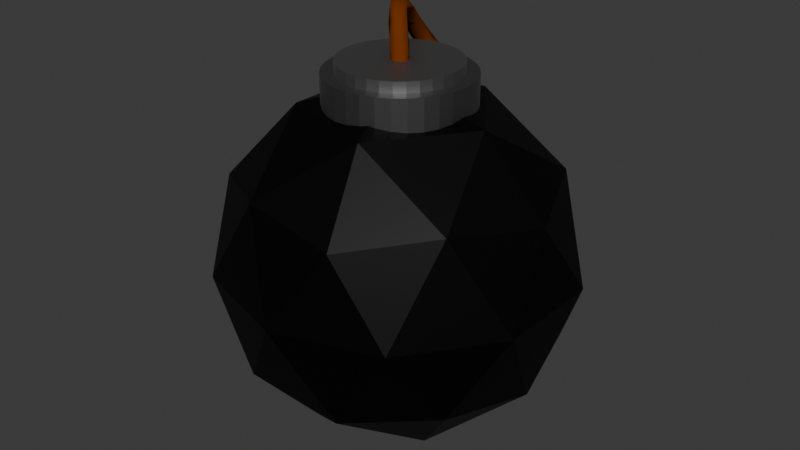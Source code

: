 # Source: Bomb.blend  (saved by Blender 4.0.36; exported with 4.5.12 LTS)
import bpy
from mathutils import Matrix  # noqa: F401  (used for matrix-valued properties, if any)

bpy.ops.wm.read_factory_settings(use_empty=True)
scene = bpy.context.scene
scene.name = 'Scene'

# ---- collections
col_collection = bpy.data.collections.new('Collection'); scene.collection.children.link(col_collection)

# ---- materials (node trees are filled in below, after node groups)
mat_material_001 = bpy.data.materials.new('Material.001')
mat_material_001.use_transparent_shadow = False
mat_material_002 = bpy.data.materials.new('Material.002')
mat_material_002.use_transparent_shadow = False
mat_material_003 = bpy.data.materials.new('Material.003')
mat_material_003.use_transparent_shadow = False
mat_material_004 = bpy.data.materials.new('Material.004')
mat_material_004.use_transparent_shadow = False

# ---- material node trees
mat_material_001.use_nodes = True; mat_material_001.node_tree.nodes.clear()
_N = mat_material_001.node_tree.nodes; _L = mat_material_001.node_tree.links
n0 = _N.new('ShaderNodeBsdfPrincipled'); n0.name = 'Principled BSDF'; n0.location = (10, 300)
n0.inputs[0].default_value = (0.01546, 0.01546, 0.01546, 1.0)
n0.inputs[1].default_value = 1.0
n0.inputs[3].default_value = 1.45
n1 = _N.new('ShaderNodeOutputMaterial'); n1.name = 'Material Output'; n1.location = (300, 300)
_L.new(n0.outputs[0], n1.inputs[0])
n1.is_active_output = True
mat_material_002.use_nodes = True; mat_material_002.node_tree.nodes.clear()
_N = mat_material_002.node_tree.nodes; _L = mat_material_002.node_tree.links
n0 = _N.new('ShaderNodeBsdfPrincipled'); n0.name = 'Principled BSDF'; n0.location = (10, 300)
n0.inputs[0].default_value = (0.2037, 0.2037, 0.2037, 1.0)
n0.inputs[1].default_value = 1.0
n0.inputs[3].default_value = 1.45
n1 = _N.new('ShaderNodeOutputMaterial'); n1.name = 'Material Output'; n1.location = (300, 300)
_L.new(n0.outputs[0], n1.inputs[0])
n1.is_active_output = True
mat_material_003.use_nodes = True; mat_material_003.node_tree.nodes.clear()
_N = mat_material_003.node_tree.nodes; _L = mat_material_003.node_tree.links
n0 = _N.new('ShaderNodeBsdfPrincipled'); n0.name = 'Principled BSDF'; n0.location = (10, 300)
n0.inputs[0].default_value = (0.2952, 0.2952, 0.2952, 1.0)
n0.inputs[1].default_value = 1.0
n0.inputs[3].default_value = 1.45
n1 = _N.new('ShaderNodeOutputMaterial'); n1.name = 'Material Output'; n1.location = (300, 300)
_L.new(n0.outputs[0], n1.inputs[0])
n1.is_active_output = True
mat_material_004.use_nodes = True; mat_material_004.node_tree.nodes.clear()
_N = mat_material_004.node_tree.nodes; _L = mat_material_004.node_tree.links
n0 = _N.new('ShaderNodeBsdfPrincipled'); n0.name = 'Principled BSDF'; n0.location = (10, 300)
n0.inputs[0].default_value = (0.1652, 0.03312, 0.0008315, 1.0)
n0.inputs[2].default_value = 1.0
n0.inputs[3].default_value = 1.0
n1 = _N.new('ShaderNodeOutputMaterial'); n1.name = 'Material Output'; n1.location = (300, 300)
_L.new(n0.outputs[0], n1.inputs[0])
n1.is_active_output = True

# ---- world
world_world = bpy.data.worlds.new('World'); scene.world = world_world
world_world.use_nodes = True; world_world.node_tree.nodes.clear()
_N = world_world.node_tree.nodes; _L = world_world.node_tree.links
n0 = _N.new('ShaderNodeOutputWorld'); n0.name = 'World Output'; n0.location = (300, 300)
n1 = _N.new('ShaderNodeBackground'); n1.name = 'Background'; n1.location = (10, 300)
n1.inputs[0].default_value = (0.05088, 0.05088, 0.05088, 1.0)
_L.new(n1.outputs[0], n0.inputs[0])
n0.is_active_output = True
world_world.color = (0.05088, 0.05088, 0.05088)
world_world.use_sun_shadow = False
world_world.sun_shadow_jitter_overblur = 0.0

# ---- meshes
me_b_ziercurve = bpy.data.meshes.new('BézierCurve')
me_b_ziercurve.from_pydata([], [], [])
_uv = me_b_ziercurve.uv_layers.new(name='UVMap')
_uv.uv.foreach_set('vector', [])
me_b_ziercurve.auto_texspace = False
me_b_ziercurve.update()
me_b_ziercurve_001 = bpy.data.meshes.new('BézierCurve.001')
me_b_ziercurve_001.from_pydata([(0.0, 0.0, -2.179), (0.7236, -0.5257, -1.626), (-0.2764, -0.8506, -1.626), (-0.8944, 0.0, -1.626), (-0.2764, 0.8506, -1.626), (0.7236, 0.5257, -1.626), (0.2764, -0.8506, -0.7319), (-0.7236, -0.5257, -0.7319), (-0.7236, 0.5257, -0.7319), (0.2764, 0.8506, -0.7319), (0.8944, 0.0, -0.7319), (0.0, 0.0, -0.1791), (-0.1625, -0.5, -2.03), (0.4253, -0.309, -2.03), (0.2629, -0.809, -1.705), (0.8506, 0.0, -1.705), (0.4253, 0.309, -2.03), (-0.5257, 0.0, -2.03), (-0.6882, -0.5, -1.705), (-0.1625, 0.5, -2.03), (-0.6882, 0.5, -1.705), (0.2629, 0.809, -1.705), (0.9511, -0.309, -1.179), (0.9511, 0.309, -1.179), (0.0, -1.0, -1.179), (0.5878, -0.809, -1.179), (-0.9511, -0.309, -1.179), (-0.5878, -0.809, -1.179), (-0.5878, 0.809, -1.179), (-0.9511, 0.309, -1.179), (0.5878, 0.809, -1.179), (0.0, 1.0, -1.179), (0.6882, -0.5, -0.6534), (-0.2629, -0.809, -0.6534), (-0.8506, 0.0, -0.6534), (-0.2629, 0.809, -0.6534), (0.6882, 0.5, -0.6534), (0.1625, -0.5, -0.3285), (0.5257, 0.0, -0.3285), (-0.4253, -0.309, -0.3285), (-0.4253, 0.309, -0.3285), (0.1625, 0.5, -0.3285)], [], [(0, 13, 12), (1, 13, 15), (0, 12, 17), (0, 17, 19), (0, 19, 16), (1, 15, 22), (2, 14, 24), (3, 18, 26), (4, 20, 28), (5, 21, 30), (1, 22, 25), (2, 24, 27), (3, 26, 29), (4, 28, 31), (5, 30, 23), (6, 32, 37), (7, 33, 39), (8, 34, 40), (9, 35, 41), (10, 36, 38), (38, 41, 11), (38, 36, 41), (36, 9, 41), (41, 40, 11), (41, 35, 40), (35, 8, 40), (40, 39, 11), (40, 34, 39), (34, 7, 39), (39, 37, 11), (39, 33, 37), (33, 6, 37), (37, 38, 11), (37, 32, 38), (32, 10, 38), (23, 36, 10), (23, 30, 36), (30, 9, 36), (31, 35, 9), (31, 28, 35), (28, 8, 35), (29, 34, 8), (29, 26, 34), (26, 7, 34), (27, 33, 7), (27, 24, 33), (24, 6, 33), (25, 32, 6), (25, 22, 32), (22, 10, 32), (30, 31, 9), (30, 21, 31), (21, 4, 31), (28, 29, 8), (28, 20, 29), (20, 3, 29), (26, 27, 7), (26, 18, 27), (18, 2, 27), (24, 25, 6), (24, 14, 25), (14, 1, 25), (22, 23, 10), (22, 15, 23), (15, 5, 23), (16, 21, 5), (16, 19, 21), (19, 4, 21), (19, 20, 4), (19, 17, 20), (17, 3, 20), (17, 18, 3), (17, 12, 18), (12, 2, 18), (15, 16, 5), (15, 13, 16), (13, 0, 16), (12, 14, 2), (12, 13, 14), (13, 1, 14)])
_uv = me_b_ziercurve_001.uv_layers.new(name='UVMap')
_uv.uv.foreach_set('vector', [0.1818, 0.0, 0.2273, 0.07873, 0.1364, 0.07873, 0.2727, 0.1575, 0.3182, 0.07873, 0.3636, 0.1575, 0.9091, 0.0, 0.9545, 0.07873, 0.8636, 0.07873, 0.7273, 0.0, 0.7727, 0.07873, 0.6818, 0.07873, 0.5455, 0.0, 0.5909, 0.07873, 0.5, 0.07873, 0.2727, 0.1575, 0.3636, 0.1575, 0.3182, 0.2362, 0.09091, 0.1575, 0.1818, 0.1575, 0.1364, 0.2362, 0.8182, 0.1575, 0.9091, 0.1575, 0.8636, 0.2362, 0.6364, 0.1575, 0.7273, 0.1575, 0.6818, 0.2362, 0.4545, 0.1575, 0.5455, 0.1575, 0.5, 0.2362, 0.2727, 0.1575, 0.3182, 0.2362, 0.2273, 0.2362, 0.09091, 0.1575, 0.1364, 0.2362, 0.04546, 0.2362, 0.8182, 0.1575, 0.8636, 0.2362, 0.7727, 0.2362, 0.6364, 0.1575, 0.6818, 0.2362, 0.5909, 0.2362, 0.4545, 0.1575, 0.5, 0.2362, 0.4091, 0.2362, 0.1818, 0.3149, 0.2727, 0.3149, 0.2273, 0.3937, 0.0, 0.3149, 0.09091, 0.3149, 0.04546, 0.3937, 0.7273, 0.3149, 0.8182, 0.3149, 0.7727, 0.3937, 0.5455, 0.3149, 0.6364, 0.3149, 0.5909, 0.3937, 0.3636, 0.3149, 0.4545, 0.3149, 0.4091, 0.3937, 0.4091, 0.3937, 0.5, 0.3937, 0.4545, 0.4724, 0.4091, 0.3937, 0.4545, 0.3149, 0.5, 0.3937, 0.4545, 0.3149, 0.5455, 0.3149, 0.5, 0.3937, 0.5909, 0.3937, 0.6818, 0.3937, 0.6364, 0.4724, 0.5909, 0.3937, 0.6364, 0.3149, 0.6818, 0.3937, 0.6364, 0.3149, 0.7273, 0.3149, 0.6818, 0.3937, 0.7727, 0.3937, 0.8636, 0.3937, 0.8182, 0.4724, 0.7727, 0.3937, 0.8182, 0.3149, 0.8636, 0.3937, 0.8182, 0.3149, 0.9091, 0.3149, 0.8636, 0.3937, 0.04546, 0.3937, 0.1364, 0.3937, 0.09091, 0.4724, 0.04546, 0.3937, 0.09091, 0.3149, 0.1364, 0.3937, 0.09091, 0.3149, 0.1818, 0.3149, 0.1364, 0.3937, 0.2273, 0.3937, 0.3182, 0.3937, 0.2727, 0.4724, 0.2273, 0.3937, 0.2727, 0.3149, 0.3182, 0.3937, 0.2727, 0.3149, 0.3636, 0.3149, 0.3182, 0.3937, 0.4091, 0.2362, 0.4545, 0.3149, 0.3636, 0.3149, 0.4091, 0.2362, 0.5, 0.2362, 0.4545, 0.3149, 0.5, 0.2362, 0.5455, 0.3149, 0.4545, 0.3149, 0.5909, 0.2362, 0.6364, 0.3149, 0.5455, 0.3149, 0.5909, 0.2362, 0.6818, 0.2362, 0.6364, 0.3149, 0.6818, 0.2362, 0.7273, 0.3149, 0.6364, 0.3149, 0.7727, 0.2362, 0.8182, 0.3149, 0.7273, 0.3149, 0.7727, 0.2362, 0.8636, 0.2362, 0.8182, 0.3149, 0.8636, 0.2362, 0.9091, 0.3149, 0.8182, 0.3149, 0.04546, 0.2362, 0.09091, 0.3149, 0.0, 0.3149, 0.04546, 0.2362, 0.1364, 0.2362, 0.09091, 0.3149, 0.1364, 0.2362, 0.1818, 0.3149, 0.09091, 0.3149, 0.2273, 0.2362, 0.2727, 0.3149, 0.1818, 0.3149, 0.2273, 0.2362, 0.3182, 0.2362, 0.2727, 0.3149, 0.3182, 0.2362, 0.3636, 0.3149, 0.2727, 0.3149, 0.5, 0.2362, 0.5909, 0.2362, 0.5455, 0.3149, 0.5, 0.2362, 0.5455, 0.1575, 0.5909, 0.2362, 0.5455, 0.1575, 0.6364, 0.1575, 0.5909, 0.2362, 0.6818, 0.2362, 0.7727, 0.2362, 0.7273, 0.3149, 0.6818, 0.2362, 0.7273, 0.1575, 0.7727, 0.2362, 0.7273, 0.1575, 0.8182, 0.1575, 0.7727, 0.2362, 0.8636, 0.2362, 0.9545, 0.2362, 0.9091, 0.3149, 0.8636, 0.2362, 0.9091, 0.1575, 0.9545, 0.2362, 0.9091, 0.1575, 1.0, 0.1575, 0.9545, 0.2362, 0.1364, 0.2362, 0.2273, 0.2362, 0.1818, 0.3149, 0.1364, 0.2362, 0.1818, 0.1575, 0.2273, 0.2362, 0.1818, 0.1575, 0.2727, 0.1575, 0.2273, 0.2362, 0.3182, 0.2362, 0.4091, 0.2362, 0.3636, 0.3149, 0.3182, 0.2362, 0.3636, 0.1575, 0.4091, 0.2362, 0.3636, 0.1575, 0.4545, 0.1575, 0.4091, 0.2362, 0.5, 0.07873, 0.5455, 0.1575, 0.4545, 0.1575, 0.5, 0.07873, 0.5909, 0.07873, 0.5455, 0.1575, 0.5909, 0.07873, 0.6364, 0.1575, 0.5455, 0.1575, 0.6818, 0.07873, 0.7273, 0.1575, 0.6364, 0.1575, 0.6818, 0.07873, 0.7727, 0.07873, 0.7273, 0.1575, 0.7727, 0.07873, 0.8182, 0.1575, 0.7273, 0.1575, 0.8636, 0.07873, 0.9091, 0.1575, 0.8182, 0.1575, 0.8636, 0.07873, 0.9545, 0.07873, 0.9091, 0.1575, 0.9545, 0.07873, 1.0, 0.1575, 0.9091, 0.1575, 0.3636, 0.1575, 0.4091, 0.07873, 0.4545, 0.1575, 0.3636, 0.1575, 0.3182, 0.07873, 0.4091, 0.07873, 0.3182, 0.07873, 0.3636, 0.0, 0.4091, 0.07873, 0.1364, 0.07873, 0.1818, 0.1575, 0.09091, 0.1575, 0.1364, 0.07873, 0.2273, 0.07873, 0.1818, 0.1575, 0.2273, 0.07873, 0.2727, 0.1575, 0.1818, 0.1575])
me_b_ziercurve_001.materials.append(mat_material_001)
me_b_ziercurve_001.auto_texspace = False
me_b_ziercurve_001.update()
me_b_ziercurve_002 = bpy.data.meshes.new('BézierCurve.002')
me_b_ziercurve_002.from_pydata([(0.0, 0.3999, -0.386), (0.0, 0.3999, -0.1457), (0.07801, 0.3922, -0.386), (0.07801, 0.3922, -0.1457), (0.153, 0.3694, -0.386), (0.153, 0.3694, -0.1457), (0.2222, 0.3325, -0.386), (0.2222, 0.3325, -0.1457), (0.2827, 0.2827, -0.386), (0.2827, 0.2827, -0.1457), (0.3325, 0.2222, -0.386), (0.3325, 0.2222, -0.1457), (0.3694, 0.153, -0.386), (0.3694, 0.153, -0.1457), (0.3922, 0.07801, -0.386), (0.3922, 0.07801, -0.1457), (0.3999, 0.0, -0.386), (0.3999, 0.0, -0.1457), (0.3922, -0.07801, -0.386), (0.3922, -0.07801, -0.1457), (0.3694, -0.153, -0.386), (0.3694, -0.153, -0.1457), (0.3325, -0.2222, -0.386), (0.3325, -0.2222, -0.1457), (0.2827, -0.2827, -0.386), (0.2827, -0.2827, -0.1457), (0.2222, -0.3325, -0.386), (0.2222, -0.3325, -0.1457), (0.153, -0.3694, -0.386), (0.153, -0.3694, -0.1457), (0.07801, -0.3922, -0.386), (0.07801, -0.3922, -0.1457), (0.0, -0.3999, -0.386), (0.0, -0.3999, -0.1457), (-0.07801, -0.3922, -0.386), (-0.07801, -0.3922, -0.1457), (-0.153, -0.3694, -0.386), (-0.153, -0.3694, -0.1457), (-0.2222, -0.3325, -0.386), (-0.2222, -0.3325, -0.1457), (-0.2827, -0.2827, -0.386), (-0.2827, -0.2827, -0.1457), (-0.3325, -0.2222, -0.386), (-0.3325, -0.2222, -0.1457), (-0.3694, -0.153, -0.386), (-0.3694, -0.153, -0.1457), (-0.3922, -0.07801, -0.386), (-0.3922, -0.07801, -0.1457), (-0.3999, 0.0, -0.386), (-0.3999, 0.0, -0.1457), (-0.3922, 0.07801, -0.386), (-0.3922, 0.07801, -0.1457), (-0.3694, 0.153, -0.386), (-0.3694, 0.153, -0.1457), (-0.3325, 0.2222, -0.386), (-0.3325, 0.2222, -0.1457), (-0.2827, 0.2827, -0.386), (-0.2827, 0.2827, -0.1457), (-0.2222, 0.3325, -0.386), (-0.2222, 0.3325, -0.1457), (-0.153, 0.3694, -0.386), (-0.153, 0.3694, -0.1457), (-0.07801, 0.3922, -0.386), (-0.07801, 0.3922, -0.1457)], [], [(0, 1, 3, 2), (2, 3, 5, 4), (4, 5, 7, 6), (6, 7, 9, 8), (8, 9, 11, 10), (10, 11, 13, 12), (12, 13, 15, 14), (14, 15, 17, 16), (16, 17, 19, 18), (18, 19, 21, 20), (20, 21, 23, 22), (22, 23, 25, 24), (24, 25, 27, 26), (26, 27, 29, 28), (28, 29, 31, 30), (30, 31, 33, 32), (32, 33, 35, 34), (34, 35, 37, 36), (36, 37, 39, 38), (38, 39, 41, 40), (40, 41, 43, 42), (42, 43, 45, 44), (44, 45, 47, 46), (46, 47, 49, 48), (48, 49, 51, 50), (50, 51, 53, 52), (52, 53, 55, 54), (54, 55, 57, 56), (56, 57, 59, 58), (58, 59, 61, 60), (3, 1, 63, 61, 59, 57, 55, 53, 51, 49, 47, 45, 43, 41, 39, 37, 35, 33, 31, 29, 27, 25, 23, 21, 19, 17, 15, 13, 11, 9, 7, 5), (60, 61, 63, 62), (62, 63, 1, 0), (0, 2, 4, 6, 8, 10, 12, 14, 16, 18, 20, 22, 24, 26, 28, 30, 32, 34, 36, 38, 40, 42, 44, 46, 48, 50, 52, 54, 56, 58, 60, 62)])
_uv = me_b_ziercurve_002.uv_layers.new(name='UVMap')
_uv.uv.foreach_set('vector', [1.0, 0.5, 1.0, 1.0, 0.9688, 1.0, 0.9688, 0.5, 0.9688, 0.5, 0.9688, 1.0, 0.9375, 1.0, 0.9375, 0.5, 0.9375, 0.5, 0.9375, 1.0, 0.9062, 1.0, 0.9062, 0.5, 0.9062, 0.5, 0.9062, 1.0, 0.875, 1.0, 0.875, 0.5, 0.875, 0.5, 0.875, 1.0, 0.8438, 1.0, 0.8438, 0.5, 0.8438, 0.5, 0.8438, 1.0, 0.8125, 1.0, 0.8125, 0.5, 0.8125, 0.5, 0.8125, 1.0, 0.7812, 1.0, 0.7812, 0.5, 0.7812, 0.5, 0.7812, 1.0, 0.75, 1.0, 0.75, 0.5, 0.75, 0.5, 0.75, 1.0, 0.7188, 1.0, 0.7188, 0.5, 0.7188, 0.5, 0.7188, 1.0, 0.6875, 1.0, 0.6875, 0.5, 0.6875, 0.5, 0.6875, 1.0, 0.6562, 1.0, 0.6562, 0.5, 0.6562, 0.5, 0.6562, 1.0, 0.625, 1.0, 0.625, 0.5, 0.625, 0.5, 0.625, 1.0, 0.5938, 1.0, 0.5938, 0.5, 0.5938, 0.5, 0.5938, 1.0, 0.5625, 1.0, 0.5625, 0.5, 0.5625, 0.5, 0.5625, 1.0, 0.5312, 1.0, 0.5312, 0.5, 0.5312, 0.5, 0.5312, 1.0, 0.5, 1.0, 0.5, 0.5, 0.5, 0.5, 0.5, 1.0, 0.4688, 1.0, 0.4688, 0.5, 0.4688, 0.5, 0.4688, 1.0, 0.4375, 1.0, 0.4375, 0.5, 0.4375, 0.5, 0.4375, 1.0, 0.4062, 1.0, 0.4062, 0.5, 0.4062, 0.5, 0.4062, 1.0, 0.375, 1.0, 0.375, 0.5, 0.375, 0.5, 0.375, 1.0, 0.3438, 1.0, 0.3438, 0.5, 0.3438, 0.5, 0.3438, 1.0, 0.3125, 1.0, 0.3125, 0.5, 0.3125, 0.5, 0.3125, 1.0, 0.2812, 1.0, 0.2812, 0.5, 0.2812, 0.5, 0.2812, 1.0, 0.25, 1.0, 0.25, 0.5, 0.25, 0.5, 0.25, 1.0, 0.2188, 1.0, 0.2188, 0.5, 0.2188, 0.5, 0.2188, 1.0, 0.1875, 1.0, 0.1875, 0.5, 0.1875, 0.5, 0.1875, 1.0, 0.1562, 1.0, 0.1562, 0.5, 0.1562, 0.5, 0.1562, 1.0, 0.125, 1.0, 0.125, 0.5, 0.125, 0.5, 0.125, 1.0, 0.09375, 1.0, 0.09375, 0.5, 0.09375, 0.5, 0.09375, 1.0, 0.0625, 1.0, 0.0625, 0.5, 0.2968, 0.4854, 0.25, 0.49, 0.2032, 0.4854, 0.1582, 0.4717, 0.1167, 0.4496, 0.08029, 0.4197, 0.05045, 0.3833, 0.02827, 0.3418, 0.01461, 0.2968, 0.01, 0.25, 0.01461, 0.2032, 0.02827, 0.1582, 0.05045, 0.1167, 0.08029, 0.08029, 0.1167, 0.05045, 0.1582, 0.02827, 0.2032, 0.01461, 0.25, 0.01, 0.2968, 0.01461, 0.3418, 0.02827, 0.3833, 0.05045, 0.4197, 0.08029, 0.4496, 0.1167, 0.4717, 0.1582, 0.4854, 0.2032, 0.49, 0.25, 0.4854, 0.2968, 0.4717, 0.3418, 0.4496, 0.3833, 0.4197, 0.4197, 0.3833, 0.4496, 0.3418, 0.4717, 0.0625, 0.5, 0.0625, 1.0, 0.03125, 1.0, 0.03125, 0.5, 0.03125, 0.5, 0.03125, 1.0, 0.0, 1.0, 0.0, 0.5, 0.75, 0.49, 0.7968, 0.4854, 0.8418, 0.4717, 0.8833, 0.4496, 0.9197, 0.4197, 0.9496, 0.3833, 0.9717, 0.3418, 0.9854, 0.2968, 0.99, 0.25, 0.9854, 0.2032, 0.9717, 0.1582, 0.9496, 0.1167, 0.9197, 0.08029, 0.8833, 0.05045, 0.8418, 0.02827, 0.7968, 0.01461, 0.75, 0.01, 0.7032, 0.01461, 0.6582, 0.02827, 0.6167, 0.05045, 0.5803, 0.08029, 0.5504, 0.1167, 0.5283, 0.1582, 0.5146, 0.2032, 0.51, 0.25, 0.5146, 0.2968, 0.5283, 0.3418, 0.5504, 0.3833, 0.5803, 0.4197, 0.6167, 0.4496, 0.6582, 0.4717, 0.7032, 0.4854])
me_b_ziercurve_002.materials.append(mat_material_002)
me_b_ziercurve_002.auto_texspace = False
me_b_ziercurve_002.update()
me_b_ziercurve_003 = bpy.data.meshes.new('BézierCurve.003')
me_b_ziercurve_003.from_pydata([(0.0, 0.3303, -0.2129), (0.0, 0.3303, -0.08662), (0.06443, 0.3239, -0.2129), (0.06443, 0.3239, -0.08662), (0.1264, 0.3051, -0.2129), (0.1264, 0.3051, -0.08662), (0.1835, 0.2746, -0.2129), (0.1835, 0.2746, -0.08662), (0.2335, 0.2335, -0.2129), (0.2335, 0.2335, -0.08662), (0.2746, 0.1835, -0.2129), (0.2746, 0.1835, -0.08662), (0.3051, 0.1264, -0.2129), (0.3051, 0.1264, -0.08662), (0.3239, 0.06443, -0.2129), (0.3239, 0.06443, -0.08662), (0.3303, 0.0, -0.2129), (0.3303, 0.0, -0.08662), (0.3239, -0.06443, -0.2129), (0.3239, -0.06443, -0.08662), (0.3051, -0.1264, -0.2129), (0.3051, -0.1264, -0.08662), (0.2746, -0.1835, -0.2129), (0.2746, -0.1835, -0.08662), (0.2335, -0.2335, -0.2129), (0.2335, -0.2335, -0.08662), (0.1835, -0.2746, -0.2129), (0.1835, -0.2746, -0.08662), (0.1264, -0.3051, -0.2129), (0.1264, -0.3051, -0.08662), (0.06443, -0.3239, -0.2129), (0.06443, -0.3239, -0.08662), (0.0, -0.3303, -0.2129), (0.0, -0.3303, -0.08662), (-0.06443, -0.3239, -0.2129), (-0.06443, -0.3239, -0.08662), (-0.1264, -0.3051, -0.2129), (-0.1264, -0.3051, -0.08662), (-0.1835, -0.2746, -0.2129), (-0.1835, -0.2746, -0.08662), (-0.2335, -0.2335, -0.2129), (-0.2335, -0.2335, -0.08662), (-0.2746, -0.1835, -0.2129), (-0.2746, -0.1835, -0.08662), (-0.3051, -0.1264, -0.2129), (-0.3051, -0.1264, -0.08662), (-0.3239, -0.06443, -0.2129), (-0.3239, -0.06443, -0.08662), (-0.3303, 0.0, -0.2129), (-0.3303, 0.0, -0.08662), (-0.3239, 0.06443, -0.2129), (-0.3239, 0.06443, -0.08662), (-0.3051, 0.1264, -0.2129), (-0.3051, 0.1264, -0.08662), (-0.2746, 0.1835, -0.2129), (-0.2746, 0.1835, -0.08662), (-0.2335, 0.2335, -0.2129), (-0.2335, 0.2335, -0.08662), (-0.1835, 0.2746, -0.2129), (-0.1835, 0.2746, -0.08662), (-0.1264, 0.3051, -0.2129), (-0.1264, 0.3051, -0.08662), (-0.06443, 0.3239, -0.2129), (-0.06443, 0.3239, -0.08662)], [], [(0, 1, 3, 2), (2, 3, 5, 4), (4, 5, 7, 6), (6, 7, 9, 8), (8, 9, 11, 10), (10, 11, 13, 12), (12, 13, 15, 14), (14, 15, 17, 16), (16, 17, 19, 18), (18, 19, 21, 20), (20, 21, 23, 22), (22, 23, 25, 24), (24, 25, 27, 26), (26, 27, 29, 28), (28, 29, 31, 30), (30, 31, 33, 32), (32, 33, 35, 34), (34, 35, 37, 36), (36, 37, 39, 38), (38, 39, 41, 40), (40, 41, 43, 42), (42, 43, 45, 44), (44, 45, 47, 46), (46, 47, 49, 48), (48, 49, 51, 50), (50, 51, 53, 52), (52, 53, 55, 54), (54, 55, 57, 56), (56, 57, 59, 58), (58, 59, 61, 60), (3, 1, 63, 61, 59, 57, 55, 53, 51, 49, 47, 45, 43, 41, 39, 37, 35, 33, 31, 29, 27, 25, 23, 21, 19, 17, 15, 13, 11, 9, 7, 5), (60, 61, 63, 62), (62, 63, 1, 0), (0, 2, 4, 6, 8, 10, 12, 14, 16, 18, 20, 22, 24, 26, 28, 30, 32, 34, 36, 38, 40, 42, 44, 46, 48, 50, 52, 54, 56, 58, 60, 62)])
_uv = me_b_ziercurve_003.uv_layers.new(name='UVMap')
_uv.uv.foreach_set('vector', [1.0, 0.5, 1.0, 1.0, 0.9688, 1.0, 0.9688, 0.5, 0.9688, 0.5, 0.9688, 1.0, 0.9375, 1.0, 0.9375, 0.5, 0.9375, 0.5, 0.9375, 1.0, 0.9062, 1.0, 0.9062, 0.5, 0.9062, 0.5, 0.9062, 1.0, 0.875, 1.0, 0.875, 0.5, 0.875, 0.5, 0.875, 1.0, 0.8438, 1.0, 0.8438, 0.5, 0.8438, 0.5, 0.8438, 1.0, 0.8125, 1.0, 0.8125, 0.5, 0.8125, 0.5, 0.8125, 1.0, 0.7812, 1.0, 0.7812, 0.5, 0.7812, 0.5, 0.7812, 1.0, 0.75, 1.0, 0.75, 0.5, 0.75, 0.5, 0.75, 1.0, 0.7188, 1.0, 0.7188, 0.5, 0.7188, 0.5, 0.7188, 1.0, 0.6875, 1.0, 0.6875, 0.5, 0.6875, 0.5, 0.6875, 1.0, 0.6562, 1.0, 0.6562, 0.5, 0.6562, 0.5, 0.6562, 1.0, 0.625, 1.0, 0.625, 0.5, 0.625, 0.5, 0.625, 1.0, 0.5938, 1.0, 0.5938, 0.5, 0.5938, 0.5, 0.5938, 1.0, 0.5625, 1.0, 0.5625, 0.5, 0.5625, 0.5, 0.5625, 1.0, 0.5312, 1.0, 0.5312, 0.5, 0.5312, 0.5, 0.5312, 1.0, 0.5, 1.0, 0.5, 0.5, 0.5, 0.5, 0.5, 1.0, 0.4688, 1.0, 0.4688, 0.5, 0.4688, 0.5, 0.4688, 1.0, 0.4375, 1.0, 0.4375, 0.5, 0.4375, 0.5, 0.4375, 1.0, 0.4062, 1.0, 0.4062, 0.5, 0.4062, 0.5, 0.4062, 1.0, 0.375, 1.0, 0.375, 0.5, 0.375, 0.5, 0.375, 1.0, 0.3438, 1.0, 0.3438, 0.5, 0.3438, 0.5, 0.3438, 1.0, 0.3125, 1.0, 0.3125, 0.5, 0.3125, 0.5, 0.3125, 1.0, 0.2812, 1.0, 0.2812, 0.5, 0.2812, 0.5, 0.2812, 1.0, 0.25, 1.0, 0.25, 0.5, 0.25, 0.5, 0.25, 1.0, 0.2188, 1.0, 0.2188, 0.5, 0.2188, 0.5, 0.2188, 1.0, 0.1875, 1.0, 0.1875, 0.5, 0.1875, 0.5, 0.1875, 1.0, 0.1562, 1.0, 0.1562, 0.5, 0.1562, 0.5, 0.1562, 1.0, 0.125, 1.0, 0.125, 0.5, 0.125, 0.5, 0.125, 1.0, 0.09375, 1.0, 0.09375, 0.5, 0.09375, 0.5, 0.09375, 1.0, 0.0625, 1.0, 0.0625, 0.5, 0.2968, 0.4854, 0.25, 0.49, 0.2032, 0.4854, 0.1582, 0.4717, 0.1167, 0.4496, 0.08029, 0.4197, 0.05045, 0.3833, 0.02827, 0.3418, 0.01461, 0.2968, 0.01, 0.25, 0.01461, 0.2032, 0.02827, 0.1582, 0.05045, 0.1167, 0.08029, 0.08029, 0.1167, 0.05045, 0.1582, 0.02827, 0.2032, 0.01461, 0.25, 0.01, 0.2968, 0.01461, 0.3418, 0.02827, 0.3833, 0.05045, 0.4197, 0.08029, 0.4496, 0.1167, 0.4717, 0.1582, 0.4854, 0.2032, 0.49, 0.25, 0.4854, 0.2968, 0.4717, 0.3418, 0.4496, 0.3833, 0.4197, 0.4197, 0.3833, 0.4496, 0.3418, 0.4717, 0.0625, 0.5, 0.0625, 1.0, 0.03125, 1.0, 0.03125, 0.5, 0.03125, 0.5, 0.03125, 1.0, 0.0, 1.0, 0.0, 0.5, 0.75, 0.49, 0.7968, 0.4854, 0.8418, 0.4717, 0.8833, 0.4496, 0.9197, 0.4197, 0.9496, 0.3833, 0.9717, 0.3418, 0.9854, 0.2968, 0.99, 0.25, 0.9854, 0.2032, 0.9717, 0.1582, 0.9496, 0.1167, 0.9197, 0.08029, 0.8833, 0.05045, 0.8418, 0.02827, 0.7968, 0.01461, 0.75, 0.01, 0.7032, 0.01461, 0.6582, 0.02827, 0.6167, 0.05045, 0.5803, 0.08029, 0.5504, 0.1167, 0.5283, 0.1582, 0.5146, 0.2032, 0.51, 0.25, 0.5146, 0.2968, 0.5283, 0.3418, 0.5504, 0.3833, 0.5803, 0.4197, 0.6167, 0.4496, 0.6582, 0.4717, 0.7032, 0.4854])
me_b_ziercurve_003.materials.append(mat_material_003)
me_b_ziercurve_003.auto_texspace = False
me_b_ziercurve_003.update()
me_b_ziercurve_004 = bpy.data.meshes.new('BézierCurve.004')
me_b_ziercurve_004.from_pydata([(-0.04816, 0.6511, -0.4377), (-0.03402, 0.6901, -0.4054), (-0.04076, 0.7406, -0.4253), (-0.06224, 0.7413, -0.4783), (-0.07144, 0.6784, -0.4966), (-0.1627, 0.6432, -0.3696), (-0.1491, 0.6825, -0.3412), (-0.1786, 0.7377, -0.3625), (-0.214, 0.703, -0.4183), (-0.1869, 0.6479, -0.4098), (-0.2323, 0.6064, -0.3006), (-0.2274, 0.6681, -0.2623), (-0.2797, 0.6952, -0.2819), (-0.3044, 0.666, -0.3177), (-0.2864, 0.6216, -0.3297), (-0.253, 0.574, -0.2078), (-0.2903, 0.6256, -0.1686), (-0.3445, 0.6174, -0.1992), (-0.3458, 0.5761, -0.2277), (-0.2994, 0.525, -0.1956), (-0.2675, 0.4986, -0.1357), (-0.2664, 0.5352, -0.1014), (-0.2881, 0.4765, -0.006808), (-0.3409, 0.5443, -0.08678), (-0.3589, 0.5105, -0.1195), (-0.337, 0.4983, -0.1602), (-0.244, 0.4301, -0.05156), (-0.2379, 0.4004, 0.04306), (-0.3266, 0.4458, -0.001075), (-0.3301, 0.3864, -0.02198), (-0.2139, 0.3372, 0.008439), (-0.1884, 0.3199, 0.06619), (-0.2911, 0.3426, 0.07168), (-0.2732, 0.3532, -0.03028), (-0.1669, 0.2547, 0.0579), (-0.2194, 0.309, 0.1215), (-0.2423, 0.2399, 0.1239), (-0.1454, 0.09167, 0.1084), (-0.2085, 0.2225, 0.05197), (-0.1104, 0.1865, 0.08975), (-0.0534, 0.1138, 0.155), (-0.1297, 0.1823, 0.1686), (-0.1797, 0.1473, 0.1561), (-0.1573, 0.1472, 0.07796), (-0.03417, 0.09635, 0.08944), (-0.111, 0.06314, 0.1592), (-0.09276, 0.1054, 0.0724), (0.002347, 0.05164, 0.1029), (-0.03275, -0.0005981, 0.1186), (-0.08599, 0.01461, 0.07048), (-0.06088, 0.06833, 0.04683), (-0.03786, 0.04487, -0.01212), (0.01488, 0.0485, -0.004452), (0.0389, 0.01136, 0.01033), (0.01865, -0.03421, 0.01684), (-0.03289, -0.03898, 0.00375), (-0.05739, -0.001358, -0.008818), (-0.01548, 0.04692, -0.1259), (0.03361, 0.03788, -0.1276), (0.04861, -0.01491, -0.1315), (0.01054, -0.04892, -0.1329), (-0.03866, -0.03153, -0.1307), (-0.04641, 0.01506, -0.1274)], [], [(3, 7, 2), (8, 3, 4), (9, 4, 0), (10, 9, 5), (6, 10, 5), (7, 11, 6), (12, 7, 8), (14, 8, 9), (15, 10, 11), (16, 11, 12), (17, 12, 13), (14, 18, 13), (21, 15, 16), (23, 16, 17), (18, 24, 17), (20, 33, 19), (21, 26, 20), (25, 29, 24), (19, 33, 25), (26, 30, 33), (27, 31, 26), (35, 22, 28), (32, 28, 29), (31, 34, 30), (36, 35, 32), (36, 32, 29), (38, 29, 33), (31, 39, 34), (27, 40, 31), (35, 41, 27), (43, 37, 38), (39, 46, 43), (40, 44, 39), (45, 41, 42), (44, 50, 46), (48, 40, 45), (49, 45, 37), (52, 44, 47), (49, 55, 48), (57, 51, 52), (58, 52, 53), (59, 53, 54), (55, 60, 54), (56, 61, 55), (51, 62, 56), (5, 9, 0), (6, 1, 2, 7), (25, 14, 10, 19), (3, 8, 7), (9, 8, 4), (6, 11, 10), (7, 12, 11), (13, 12, 8), (14, 13, 8), (10, 14, 9), (10, 15, 19), (16, 15, 11), (17, 16, 12), (13, 18, 17), (14, 25, 18), (23, 24, 29, 28), (15, 20, 19), (21, 20, 15), (22, 21, 16), (23, 22, 16), (24, 23, 17), (18, 25, 24), (20, 26, 33), (27, 26, 21), (22, 27, 21), (28, 22, 23), (38, 33, 30, 34), (25, 33, 29), (26, 31, 30), (35, 27, 22), (32, 35, 28), (43, 38, 34, 39), (37, 36, 29), (38, 37, 29), (35, 36, 42, 41), (31, 40, 39), (27, 41, 40), (37, 46, 50, 49), (37, 42, 36), (39, 44, 46), (41, 45, 40), (37, 45, 42), (46, 37, 43), (5, 0, 1, 6), (40, 47, 44), (40, 48, 47), (49, 48, 45), (50, 44, 52, 51), (47, 48, 54, 53), (53, 52, 47), (56, 49, 50, 51), (48, 55, 54), (49, 56, 55), (58, 57, 52), (59, 58, 53), (60, 59, 54), (55, 61, 60), (56, 62, 61), (51, 57, 62), (3, 2, 1, 0, 4)])
me_b_ziercurve_004.polygons.foreach_set('use_smooth', [True] * 105)
_uv = me_b_ziercurve_004.uv_layers.new(name='UVMap')
_uv.uv.foreach_set('vector', [0.0, 0.5972, 0.08333, 0.4491, 0.0, 0.4057, 0.08333, 0.6993, 0.0, 0.5972, 0.0, 0.817, 0.08333, 0.9063, 0.0, 0.817, 0.0, 0.987, 0.1667, 0.9737, 0.08333, 0.9063, 0.08333, 1.0, 0.08333, 0.2303, 0.1667, 0.06499, 0.08333, 0.06149, 0.08333, 0.4491, 0.1667, 0.2959, 0.08333, 0.2303, 0.1667, 0.5017, 0.08333, 0.4491, 0.08333, 0.6993, 0.1667, 0.8399, 0.08333, 0.6993, 0.08333, 0.9063, 0.25, 0.134, 0.1667, 0.06499, 0.1667, 0.2959, 0.25, 0.3829, 0.1667, 0.2959, 0.1667, 0.5017, 0.25, 0.5931, 0.1667, 0.5017, 0.1667, 0.6763, 0.1667, 0.8399, 0.25, 0.7606, 0.1667, 0.6763, 0.3333, 0.2587, 0.25, 0.134, 0.25, 0.3829, 0.3333, 0.5313, 0.25, 0.3829, 0.25, 0.5931, 0.25, 0.7606, 0.3333, 0.6988, 0.25, 0.5931, 0.3333, 0.09132, 0.459, 0.005122, 0.2845, 0.0, 0.3333, 0.2587, 0.4167, 0.1344, 0.3333, 0.09132, 0.3155, 0.8327, 0.4363, 0.7264, 0.3333, 0.6988, 0.2845, 0.9688, 0.459, 0.9375, 0.3155, 0.8327, 0.4167, 0.1344, 0.5, 0.09317, 0.459, 0.005122, 0.476, 0.2908, 0.54, 0.2191, 0.4167, 0.1344, 0.5517, 0.4313, 0.4031, 0.4283, 0.4167, 0.562, 0.5, 0.5932, 0.4167, 0.562, 0.4363, 0.7264, 0.54, 0.2191, 0.5833, 0.09317, 0.5, 0.09317, 0.5833, 0.6262, 0.5517, 0.4313, 0.5, 0.5932, 0.5833, 0.6262, 0.5, 0.5932, 0.4363, 0.7264, 0.5833, 0.9183, 0.4363, 0.7264, 0.459, 0.9375, 0.54, 0.2191, 0.6667, 0.1263, 0.5833, 0.09317, 0.476, 0.2908, 0.7437, 0.3635, 0.54, 0.2191, 0.5517, 0.4313, 0.6667, 0.418, 0.476, 0.2908, 0.6667, 0.918, 0.7262, 0.8127, 0.5833, 0.9183, 0.6667, 0.1263, 0.75, 0.0228, 0.6667, 0.0, 0.7437, 0.3635, 0.7962, 0.1695, 0.6667, 0.1263, 0.75, 0.6066, 0.6667, 0.418, 0.6667, 0.6263, 0.7962, 0.1695, 0.8333, 0.02379, 0.75, 0.0228, 0.8333, 0.5429, 0.7437, 0.3635, 0.75, 0.6066, 0.8333, 0.7881, 0.75, 0.6066, 0.7262, 0.8127, 0.9167, 0.1788, 0.7962, 0.1695, 0.8333, 0.3249, 0.8333, 0.7881, 0.9167, 0.6786, 0.8333, 0.5429, 1.0, 0.05074, 0.9167, 0.04156, 0.9167, 0.1788, 1.0, 0.2153, 0.9167, 0.1788, 0.9167, 0.3324, 1.0, 0.3998, 0.9167, 0.3324, 0.9167, 0.4999, 0.9167, 0.6786, 1.0, 0.5682, 0.9167, 0.4999, 0.9167, 0.8325, 1.0, 0.7432, 0.9167, 0.6786, 0.9167, 0.9771, 1.0, 0.9009, 0.9167, 0.8325, 0.08333, 1.0, 0.08333, 0.9063, 0.0, 0.987, 0.08333, 0.2303, 0.0, 0.2222, 0.0, 0.4057, 0.08333, 0.4491, 0.3155, 0.8327, 0.1667, 0.8399, 0.1667, 0.9737, 0.2845, 0.9688, 0.0, 0.5972, 0.08333, 0.6993, 0.08333, 0.4491, 0.08333, 0.9063, 0.08333, 0.6993, 0.0, 0.817, 0.08333, 0.2303, 0.1667, 0.2959, 0.1667, 0.06499, 0.08333, 0.4491, 0.1667, 0.5017, 0.1667, 0.2959, 0.1667, 0.6763, 0.1667, 0.5017, 0.08333, 0.6993, 0.1667, 0.8399, 0.1667, 0.6763, 0.08333, 0.6993, 0.1667, 0.9737, 0.1667, 0.8399, 0.08333, 0.9063, 0.1667, 0.06499, 0.25, 0.134, 0.2845, 0.0, 0.25, 0.3829, 0.25, 0.134, 0.1667, 0.2959, 0.25, 0.5931, 0.25, 0.3829, 0.1667, 0.5017, 0.1667, 0.6763, 0.25, 0.7606, 0.25, 0.5931, 0.1667, 0.8399, 0.3155, 0.8327, 0.25, 0.7606, 0.3333, 0.5313, 0.3333, 0.6988, 0.4363, 0.7264, 0.4167, 0.562, 0.25, 0.134, 0.3333, 0.09132, 0.2845, 0.0, 0.3333, 0.2587, 0.3333, 0.09132, 0.25, 0.134, 0.4031, 0.4283, 0.3333, 0.2587, 0.25, 0.3829, 0.3333, 0.5313, 0.4031, 0.4283, 0.25, 0.3829, 0.3333, 0.6988, 0.3333, 0.5313, 0.25, 0.5931, 0.25, 0.7606, 0.3155, 0.8327, 0.3333, 0.6988, 0.3333, 0.09132, 0.4167, 0.1344, 0.459, 0.005122, 0.476, 0.2908, 0.4167, 0.1344, 0.3333, 0.2587, 0.4031, 0.4283, 0.476, 0.2908, 0.3333, 0.2587, 0.4167, 0.562, 0.4031, 0.4283, 0.3333, 0.5313, 0.5833, 0.0, 0.459, 0.005122, 0.5, 0.09317, 0.5833, 0.09317, 0.3155, 0.8327, 0.459, 0.9375, 0.4363, 0.7264, 0.4167, 0.1344, 0.54, 0.2191, 0.5, 0.09317, 0.5517, 0.4313, 0.476, 0.2908, 0.4031, 0.4283, 0.5, 0.5932, 0.5517, 0.4313, 0.4167, 0.562, 0.6667, 0.0, 0.5833, 0.0, 0.5833, 0.09317, 0.6667, 0.1263, 0.7262, 0.8127, 0.5833, 0.6262, 0.4363, 0.7264, 0.5833, 0.9183, 0.7262, 0.8127, 0.4363, 0.7264, 0.5517, 0.4313, 0.5833, 0.6262, 0.6667, 0.6263, 0.6667, 0.418, 0.54, 0.2191, 0.7437, 0.3635, 0.6667, 0.1263, 0.476, 0.2908, 0.6667, 0.418, 0.7437, 0.3635, 0.7262, 0.8127, 0.75, 0.9586, 0.8333, 0.9567, 0.8333, 0.7881, 0.7262, 0.8127, 0.6667, 0.6263, 0.5833, 0.6262, 0.6667, 0.1263, 0.7962, 0.1695, 0.75, 0.0228, 0.6667, 0.418, 0.75, 0.6066, 0.7437, 0.3635, 0.7262, 0.8127, 0.75, 0.6066, 0.6667, 0.6263, 0.75, 0.9586, 0.7262, 0.8127, 0.6667, 0.918, 0.08333, 0.06149, 0.0, 0.05515, 0.0, 0.2222, 0.08333, 0.2303, 0.7437, 0.3635, 0.8333, 0.3249, 0.7962, 0.1695, 0.7437, 0.3635, 0.8333, 0.5429, 0.8333, 0.3249, 0.8333, 0.7881, 0.8333, 0.5429, 0.75, 0.6066, 0.8333, 0.02379, 0.7962, 0.1695, 0.9167, 0.1788, 0.9167, 0.04156, 0.8333, 0.3249, 0.8333, 0.5429, 0.9167, 0.4999, 0.9167, 0.3324, 0.9167, 0.3324, 0.9167, 0.1788, 0.8333, 0.3249, 0.9167, 0.8325, 0.8333, 0.7881, 0.8333, 0.9567, 0.9167, 0.9771, 0.8333, 0.5429, 0.9167, 0.6786, 0.9167, 0.4999, 0.8333, 0.7881, 0.9167, 0.8325, 0.9167, 0.6786, 1.0, 0.2153, 1.0, 0.05074, 0.9167, 0.1788, 1.0, 0.3998, 1.0, 0.2153, 0.9167, 0.3324, 1.0, 0.5682, 1.0, 0.3998, 0.9167, 0.4999, 0.9167, 0.6786, 1.0, 0.7432, 1.0, 0.5682, 0.9167, 0.8325, 1.0, 0.9009, 1.0, 0.7432, 0.9167, 0.9771, 1.0, 0.9895, 1.0, 0.9009, 0.0, 0.5972, 0.0, 0.4057, 0.0, 0.2222, 0.0, 0.05515, 0.0, 0.817])
me_b_ziercurve_004.materials.append(mat_material_004)
me_b_ziercurve_004.auto_texspace = False
me_b_ziercurve_004.update()

# ---- objects
ob_b_ziercurve = bpy.data.objects.new('BézierCurve', me_b_ziercurve)
ob_b_ziercurve_001 = bpy.data.objects.new('BézierCurve.001', me_b_ziercurve_001)
ob_b_ziercurve_002 = bpy.data.objects.new('BézierCurve.002', me_b_ziercurve_002)
ob_b_ziercurve_003 = bpy.data.objects.new('BézierCurve.003', me_b_ziercurve_003)
ob_b_ziercurve_004 = bpy.data.objects.new('BézierCurve.004', me_b_ziercurve_004)

# ---- transforms, parenting, visibility, modifiers, constraints
ob_b_ziercurve.location = (0.0, 0.0, 1.179)
ob_b_ziercurve_001.location = (0.0, 0.0, 1.179)
ob_b_ziercurve_002.location = (0.0, 0.0, 1.179)
ob_b_ziercurve_003.location = (0.0, 0.0, 1.179)
ob_b_ziercurve_004.location = (0.0, 0.0, 1.179)

# ---- collection membership
col_collection.objects.link(ob_b_ziercurve)
col_collection.objects.link(ob_b_ziercurve_001)
col_collection.objects.link(ob_b_ziercurve_002)
col_collection.objects.link(ob_b_ziercurve_003)
col_collection.objects.link(ob_b_ziercurve_004)

# ---- scene / render settings (as saved in the file)
scene.frame_start = 1; scene.frame_end = 250; scene.frame_set(1)
scene.render.engine = 'BLENDER_EEVEE_NEXT'
scene.cycles.sampling_pattern = 'TABULATED_SOBOL'
bpy.context.view_layer.update()

# ---- added for rendering (the .blend has no active camera and no usable light): camera, sun
cam_auto = bpy.data.cameras.new('AutoCamera')
cam_auto.lens = 50.0
cam_auto.sensor_width = 36.0
cam_auto.clip_end = 1000.0
ob_auto_camera = bpy.data.objects.new('AutoCamera', cam_auto)
scene.collection.objects.link(ob_auto_camera)
ob_auto_camera.location = (3.35259, -4.02311, 2.85595)
ob_auto_camera.rotation_euler = (1.09748, -7.21219e-08, 0.694738)
scene.camera = ob_auto_camera
light_auto_sun = bpy.data.lights.new('AutoSun', 'SUN')
light_auto_sun.energy = 3.0
light_auto_sun.angle = 0.0523599
ob_auto_sun = bpy.data.objects.new('AutoSun', light_auto_sun)
scene.collection.objects.link(ob_auto_sun)
ob_auto_sun.rotation_euler = (0.872665, 0.174533, 0.523599)
bpy.context.view_layer.update()
